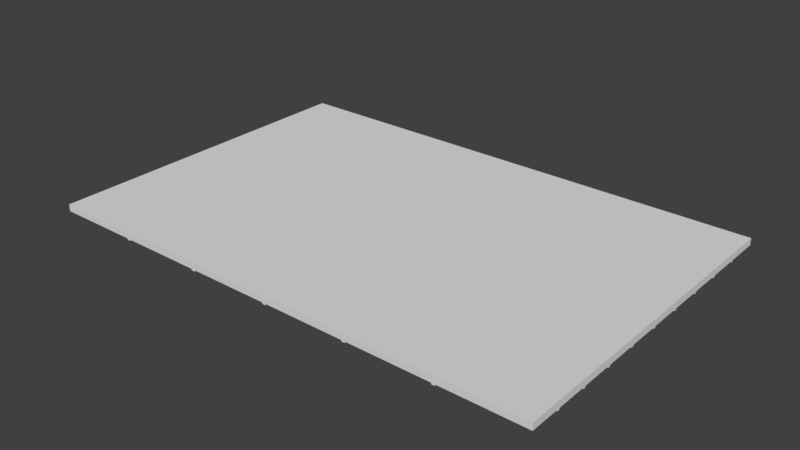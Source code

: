 # Source: DECKE_17.blend  (saved by Blender 2.79.0; exported with 4.5.12 LTS)
import bpy
from mathutils import Matrix  # noqa: F401  (used for matrix-valued properties, if any)

bpy.ops.wm.read_factory_settings(use_empty=True)
scene = bpy.context.scene
scene.name = 'Scene'

# ---- collections
col_collection_1 = bpy.data.collections.new('Collection 1'); scene.collection.children.link(col_collection_1)

# ---- materials (node trees are filled in below, after node groups)
mat_material_156 = bpy.data.materials.new('Material.156')
mat_material_156.alpha_threshold = 0.0
mat_material_156.use_transparent_shadow = False
mat_material_156.diffuse_color = (0.7613, 0.7613, 0.7613, 1.0)
mat_material_156.roughness = 0.5
mat_material_155 = bpy.data.materials.new('Material.155')
mat_material_155.alpha_threshold = 0.0
mat_material_155.use_transparent_shadow = False
mat_material_155.diffuse_color = (1.0, 1.0, 1.0, 1.0)
mat_material_155.roughness = 0.5

# ---- material node trees

# ---- world
world_world = bpy.data.worlds.new('World'); scene.world = world_world
world_world.color = (0.05088, 0.05088, 0.05088)
world_world.use_sun_shadow = False
world_world.sun_shadow_jitter_overblur = 0.0
world_world.cycles.sampling_method = 'MANUAL'

# ---- meshes
me_cube_011 = bpy.data.meshes.new('Cube.011')
me_cube_011.from_pydata([(-1.0, -1.0, -1.0), (-1.0, -1.0, -0.9592), (-1.0, 1.0, -1.0), (-1.0, 1.0, -0.9592), (1.509, -1.0, -1.0), (1.509, -1.0, -0.9592), (1.509, 1.0, -1.0), (1.509, 1.0, -0.9592), (-1.0, 0.7939, -1.0), (-1.0, 0.5939, -1.0), (-1.0, 0.3939, -1.0), (-1.0, 0.1939, -1.0), (-1.0, -0.006134, -1.0), (-1.0, -0.2061, -1.0), (-1.0, -0.4061, -1.0), (-1.0, -0.6061, -1.0), (-1.0, -0.8061, -1.0), (-1.0, -0.8061, -0.9592), (-1.0, -0.6061, -0.9592), (-1.0, -0.4061, -0.9592), (-1.0, -0.2061, -0.9592), (-1.0, -0.006134, -0.9592), (-1.0, 0.1939, -0.9592), (-1.0, 0.3939, -0.9592), (-1.0, 0.5939, -0.9592), (-1.0, 0.7939, -0.9592), (1.509, -0.8061, -1.0), (1.509, -0.6061, -1.0), (1.509, -0.4061, -1.0), (1.509, -0.2061, -1.0), (1.509, -0.006134, -1.0), (1.509, 0.1939, -1.0), (1.509, 0.3939, -1.0), (1.509, 0.5939, -1.0), (1.509, 0.7939, -1.0), (1.509, 0.7939, -0.9592), (1.509, 0.5939, -0.9592), (1.509, 0.3939, -0.9592), (1.509, 0.1939, -0.9592), (1.509, -0.006134, -0.9592), (1.509, -0.2061, -0.9592), (1.509, -0.4061, -0.9592), (1.509, -0.6061, -0.9592), (1.509, -0.8061, -0.9592), (-1.0, 0.7818, -1.0), (-1.0, 0.7818, -0.9592), (1.509, 0.7818, -1.0), (1.509, 0.7818, -0.9592), (-1.0, 0.5782, -1.0), (-1.0, 0.5782, -0.9592), (1.509, 0.5782, -1.0), (1.509, 0.5782, -0.9592), (-1.0, 0.3782, -1.0), (-1.0, 0.3782, -0.9592), (1.509, 0.3782, -1.0), (1.509, 0.3782, -0.9592), (-1.0, 0.1782, -1.0), (-1.0, 0.1782, -0.9592), (1.509, 0.1782, -1.0), (1.509, 0.1782, -0.9592), (-1.0, -0.02176, -1.0), (-1.0, -0.02176, -0.9592), (1.509, -0.02176, -1.0), (1.509, -0.02176, -0.9592), (-1.0, -0.2206, -1.0), (-1.0, -0.2249, -0.9592), (1.509, -0.2206, -1.0), (1.509, -0.2249, -0.9592), (-1.0, -0.4218, -1.0), (-1.0, -0.4218, -0.9592), (1.509, -0.4218, -1.0), (1.509, -0.4218, -0.9592), (-1.0, -0.6218, -1.0), (-1.0, -0.6218, -0.9592), (1.509, -0.6218, -1.0), (1.509, -0.6218, -0.9592), (-1.0, -0.8218, -1.0), (1.509, -0.8218, -0.9592), (-1.0, -0.8218, -0.9592), (1.509, -0.8218, -1.0), (1.003, 1.0, -1.0), (0.5015, 1.0, -1.0), (-0.0001991, 1.0, -1.0), (-0.5019, 1.0, -1.0), (-0.5019, 1.0, -0.9592), (-0.000199, 1.0, -0.9592), (0.5015, 1.0, -0.9592), (1.003, 1.0, -0.9592), (-0.5019, -1.0, -1.0), (-0.000199, -1.0, -1.0), (0.5015, -1.0, -1.0), (1.003, -1.0, -1.0), (1.003, -1.0, -0.9592), (0.5015, -1.0, -0.9592), (-0.0001991, -1.0, -0.9592), (-0.5019, -1.0, -0.9592), (-0.5019, 0.7939, -0.9592), (-0.000199, 0.7939, -0.9592), (0.5015, 0.7939, -0.9592), (1.003, 0.7939, -0.9592), (-0.5019, 0.5939, -0.9592), (-0.000199, 0.5939, -0.9592), (0.5015, 0.5939, -0.9592), (1.003, 0.5939, -0.9592), (-0.5019, 0.3939, -0.9592), (-0.000199, 0.3939, -0.9592), (0.5015, 0.3939, -0.9592), (1.003, 0.3939, -0.9592), (-0.5019, 0.1939, -0.9592), (-0.000199, 0.1939, -0.9592), (0.5015, 0.1939, -0.9592), (1.003, 0.1939, -0.9592), (-0.5019, -0.006134, -0.9592), (-0.000199, -0.006134, -0.9592), (0.5015, -0.006134, -0.9592), (1.003, -0.006134, -0.9592), (-0.5019, -0.2061, -0.9592), (-0.000199, -0.2061, -0.9592), (0.5015, -0.2061, -0.9592), (1.003, -0.2061, -0.9592), (-0.5019, -0.4061, -0.9592), (-0.000199, -0.4061, -0.9592), (0.5015, -0.4061, -0.9592), (1.003, -0.4061, -0.9592), (-0.5019, -0.6061, -0.9592), (-0.000199, -0.6061, -0.9592), (0.5015, -0.6061, -0.9592), (1.003, -0.6061, -0.9592), (-0.5019, -0.8061, -0.9592), (-0.000199, -0.8061, -0.9592), (0.5015, -0.8061, -0.9592), (1.003, -0.8061, -0.9592), (1.003, 0.7939, -1.0), (0.5015, 0.7939, -1.0), (-0.0001991, 0.7939, -1.0), (-0.5019, 0.7939, -1.0), (1.003, 0.5939, -1.0), (0.5015, 0.5939, -1.0), (-0.0001991, 0.5939, -1.0), (-0.5019, 0.5939, -1.0), (1.003, 0.3939, -1.0), (0.5015, 0.3939, -1.0), (-0.0001991, 0.3939, -1.0), (-0.5019, 0.3939, -1.0), (1.003, 0.1939, -1.0), (0.5015, 0.1939, -1.0), (-0.0001991, 0.1939, -1.0), (-0.5019, 0.1939, -1.0), (1.003, -0.006134, -1.0), (0.5015, -0.006134, -1.0), (-0.0001991, -0.006134, -1.0), (-0.5019, -0.006134, -1.0), (1.003, -0.2061, -1.0), (0.5015, -0.2061, -1.0), (-0.0001991, -0.2061, -1.0), (-0.5019, -0.2061, -1.0), (1.003, -0.4061, -1.0), (0.5015, -0.4061, -1.0), (-0.0001991, -0.4061, -1.0), (-0.5019, -0.4061, -1.0), (1.003, -0.6061, -1.0), (0.5015, -0.6061, -1.0), (-0.0001991, -0.6061, -1.0), (-0.5019, -0.6061, -1.0), (1.003, -0.8061, -1.0), (0.5015, -0.8061, -1.0), (-0.0001991, -0.8061, -1.0), (-0.5019, -0.8061, -1.0), (1.003, 0.7818, -1.0), (0.5015, 0.7818, -1.0), (-0.0001991, 0.7818, -1.0), (-0.5019, 0.7818, -1.0), (-0.5019, 0.7818, -0.9592), (-0.000199, 0.7818, -0.9592), (0.5015, 0.7818, -0.9592), (1.003, 0.7818, -0.9592), (1.003, 0.5782, -1.0), (0.5015, 0.5782, -1.0), (-0.0001991, 0.5782, -1.0), (-0.5019, 0.5782, -1.0), (-0.5019, 0.5782, -0.9592), (-0.000199, 0.5782, -0.9592), (0.5015, 0.5782, -0.9592), (1.003, 0.5782, -0.9592), (1.003, 0.3782, -1.0), (0.5015, 0.3782, -1.0), (-0.0001991, 0.3782, -1.0), (-0.5019, 0.3782, -1.0), (-0.5019, 0.3782, -0.9592), (-0.000199, 0.3782, -0.9592), (0.5015, 0.3782, -0.9592), (1.003, 0.3782, -0.9592), (1.003, 0.1782, -1.0), (0.5015, 0.1782, -1.0), (-0.0001991, 0.1782, -1.0), (-0.5019, 0.1782, -1.0), (-0.5019, 0.1782, -0.9592), (-0.000199, 0.1782, -0.9592), (0.5015, 0.1782, -0.9592), (1.003, 0.1782, -0.9592), (1.003, -0.02176, -1.0), (0.5015, -0.02176, -1.0), (-0.0001991, -0.02176, -1.0), (-0.5019, -0.02176, -1.0), (-0.5019, -0.02176, -0.9592), (-0.000199, -0.02176, -0.9592), (0.5015, -0.02176, -0.9592), (1.003, -0.02176, -0.9592), (1.003, -0.2206, -1.0), (0.5015, -0.2206, -1.0), (-0.0001991, -0.2206, -1.0), (-0.5019, -0.2206, -1.0), (-0.5019, -0.2249, -0.9592), (-0.000199, -0.2249, -0.9592), (0.5015, -0.2249, -0.9592), (1.003, -0.2249, -0.9592), (1.003, -0.4218, -1.0), (0.5015, -0.4218, -1.0), (-0.0001991, -0.4218, -1.0), (-0.5019, -0.4218, -1.0), (-0.5019, -0.4218, -0.9592), (-0.000199, -0.4218, -0.9592), (0.5015, -0.4218, -0.9592), (1.003, -0.4218, -0.9592), (1.003, -0.6218, -1.0), (0.5015, -0.6218, -1.0), (-0.0001991, -0.6218, -1.0), (-0.5019, -0.6218, -1.0), (-0.5019, -0.6218, -0.9592), (-0.000199, -0.6218, -0.9592), (0.5015, -0.6218, -0.9592), (1.003, -0.6218, -0.9592), (-0.5019, -0.8218, -0.9592), (-0.000199, -0.8218, -0.9592), (0.5015, -0.8218, -0.9592), (1.003, -0.8218, -0.9592), (1.003, -0.8218, -1.0), (0.5015, -0.8218, -1.0), (-0.0001991, -0.8218, -1.0), (-0.5019, -0.8218, -1.0), (-0.4835, 1.0, -1.0), (-0.4835, 1.0, -0.9592), (-0.4835, -1.0, -1.0), (-0.4835, -1.0, -0.9592), (-0.4835, 0.7939, -0.9592), (-0.4835, 0.5939, -0.9592), (-0.4835, 0.3939, -0.9592), (-0.4835, 0.1939, -0.9592), (-0.4835, -0.006134, -0.9592), (-0.4835, -0.2061, -0.9592), (-0.4835, -0.4061, -0.9592), (-0.4835, -0.6061, -0.9592), (-0.4835, -0.8061, -0.9592), (-0.4835, 0.7939, -1.0), (-0.4835, 0.5939, -1.0), (-0.4835, 0.3939, -1.0), (-0.4835, 0.1939, -1.0), (-0.4835, -0.006134, -1.0), (-0.4835, -0.2061, -1.0), (-0.4835, -0.4061, -1.0), (-0.4835, -0.6061, -1.0), (-0.4835, -0.8061, -1.0), (-0.4835, 0.7818, -1.0), (-0.4835, 0.7818, -0.9592), (-0.4835, 0.5782, -1.0), (-0.4835, 0.5782, -0.9592), (-0.4835, 0.3782, -1.0), (-0.4835, 0.3782, -0.9592), (-0.4835, 0.1782, -1.0), (-0.4835, 0.1782, -0.9592), (-0.4835, -0.02176, -1.0), (-0.4835, -0.02176, -0.9592), (-0.4835, -0.2206, -1.0), (-0.4835, -0.2249, -0.9592), (-0.4835, -0.4218, -1.0), (-0.4835, -0.4218, -0.9592), (-0.4835, -0.6218, -1.0), (-0.4835, -0.6218, -0.9592), (-0.4835, -0.8218, -0.9592), (-0.4835, -0.8218, -1.0), (0.02194, 1.0, -1.0), (0.02194, 1.0, -0.9592), (0.02194, -1.0, -1.0), (0.02194, -1.0, -0.9592), (0.02194, 0.7939, -0.9592), (0.02194, 0.5939, -0.9592), (0.02194, 0.3939, -0.9592), (0.02194, 0.1939, -0.9592), (0.02194, -0.006134, -0.9592), (0.02194, -0.2061, -0.9592), (0.02194, -0.4061, -0.9592), (0.02194, -0.6061, -0.9592), (0.02194, -0.8061, -0.9592), (0.02194, 0.7939, -1.0), (0.02194, 0.5939, -1.0), (0.02194, 0.3939, -1.0), (0.02194, 0.1939, -1.0), (0.02194, -0.006134, -1.0), (0.02194, -0.2061, -1.0), (0.02194, -0.4061, -1.0), (0.02194, -0.6061, -1.0), (0.02194, -0.8061, -1.0), (0.02194, 0.7818, -1.0), (0.02194, 0.7818, -0.9592), (0.02194, 0.5782, -1.0), (0.02194, 0.5782, -0.9592), (0.02194, 0.3782, -1.0), (0.02194, 0.3782, -0.9592), (0.02194, 0.1782, -1.0), (0.02194, 0.1782, -0.9592), (0.02194, -0.02176, -1.0), (0.02194, -0.02176, -0.9592), (0.02194, -0.2206, -1.0), (0.02194, -0.2249, -0.9592), (0.02194, -0.4218, -1.0), (0.02194, -0.4218, -0.9592), (0.02194, -0.6218, -1.0), (0.02194, -0.6218, -0.9592), (0.02194, -0.8218, -0.9592), (0.02194, -0.8218, -1.0), (0.52, 1.0, -1.0), (0.52, 1.0, -0.9592), (0.52, -1.0, -1.0), (0.52, -1.0, -0.9592), (0.52, 0.7939, -0.9592), (0.52, 0.5939, -0.9592), (0.52, 0.3939, -0.9592), (0.52, 0.1939, -0.9592), (0.52, -0.006134, -0.9592), (0.52, -0.2061, -0.9592), (0.52, -0.4061, -0.9592), (0.52, -0.6061, -0.9592), (0.52, -0.8061, -0.9592), (0.52, 0.7939, -1.0), (0.52, 0.5939, -1.0), (0.52, 0.3939, -1.0), (0.52, 0.1939, -1.0), (0.52, -0.006134, -1.0), (0.52, -0.2061, -1.0), (0.52, -0.4061, -1.0), (0.52, -0.6061, -1.0), (0.52, -0.8061, -1.0), (0.52, 0.7818, -1.0), (0.52, 0.7818, -0.9592), (0.52, 0.5782, -1.0), (0.52, 0.5782, -0.9592), (0.52, 0.3782, -1.0), (0.52, 0.3782, -0.9592), (0.52, 0.1782, -1.0), (0.52, 0.1782, -0.9592), (0.52, -0.02176, -1.0), (0.52, -0.02176, -0.9592), (0.52, -0.2206, -1.0), (0.52, -0.2249, -0.9592), (0.52, -0.4218, -1.0), (0.52, -0.4218, -0.9592), (0.52, -0.6218, -1.0), (0.52, -0.6218, -0.9592), (0.52, -0.8218, -0.9592), (0.52, -0.8218, -1.0), (1.022, 1.0, -0.9592), (1.022, -1.0, -1.0), (1.022, 0.7939, -0.9592), (1.022, 0.5939, -0.9592), (1.022, 0.3939, -0.9592), (1.022, 0.1939, -0.9592), (1.022, -0.006134, -0.9592), (1.022, -0.2061, -0.9592), (1.022, -0.4061, -0.9592), (1.022, -0.6061, -0.9592), (1.022, -0.8061, -0.9592), (1.022, 0.7818, -0.9592), (1.022, 0.5782, -0.9592), (1.022, 0.3782, -0.9592), (1.022, 0.1782, -0.9592), (1.022, -0.02176, -0.9592), (1.022, -0.2249, -0.9592), (1.022, -0.4218, -0.9592), (1.022, -0.6218, -0.9592), (1.022, -0.8218, -0.9592), (1.022, 1.0, -1.0), (1.022, -1.0, -0.9592), (1.022, 0.7939, -1.0), (1.022, 0.5939, -1.0), (1.022, 0.3939, -1.0), (1.022, 0.1939, -1.0), (1.022, -0.006134, -1.0), (1.022, -0.2061, -1.0), (1.022, -0.4061, -1.0), (1.022, -0.6061, -1.0), (1.022, -0.8061, -1.0), (1.022, 0.7818, -1.0), (1.022, 0.5782, -1.0), (1.022, 0.3782, -1.0), (1.022, 0.1782, -1.0), (1.022, -0.02176, -1.0), (1.022, -0.2206, -1.0), (1.022, -0.4218, -1.0), (1.022, -0.6218, -1.0), (1.022, -0.8218, -1.0), (1.509, -0.8218, -1.008), (1.509, -0.8061, -1.008), (1.509, -0.6218, -1.008), (1.509, -0.6061, -1.008), (1.509, -0.4218, -1.008), (1.509, -0.4061, -1.008), (1.509, -0.2206, -1.008), (1.509, -0.2061, -1.008), (1.509, -0.02176, -1.008), (1.509, -0.006134, -1.008), (1.509, 0.1782, -1.008), (1.509, 0.1939, -1.008), (1.509, 0.3782, -1.008), (1.509, 0.3939, -1.008), (1.509, 0.5782, -1.008), (1.509, 0.5939, -1.008), (1.509, 0.7818, -1.008), (1.509, 0.7939, -1.008), (-0.5019, 0.7939, -1.008), (-1.0, 0.7939, -1.008), (-0.5019, 0.5939, -1.008), (-1.0, 0.5939, -1.008), (-0.5019, 0.3939, -1.008), (-1.0, 0.3939, -1.008), (-0.5019, 0.1939, -1.008), (-1.0, 0.1939, -1.008), (-0.5019, -0.006134, -1.008), (-1.0, -0.006134, -1.008), (-0.5019, -0.2061, -1.008), (-1.0, -0.2061, -1.008), (-0.5019, -0.4061, -1.008), (-1.0, -0.4061, -1.008), (-0.5019, -0.6061, -1.008), (-1.0, -0.6061, -1.008), (-0.5019, -0.8061, -1.008), (-1.0, -0.8061, -1.008), (-1.0, 0.7818, -1.008), (-0.5019, 0.7818, -1.008), (-1.0, 0.5782, -1.008), (-0.5019, 0.5782, -1.008), (-1.0, 0.3782, -1.008), (-0.5019, 0.3782, -1.008), (-1.0, 0.1782, -1.008), (-0.5019, 0.1782, -1.008), (-1.0, -0.02176, -1.008), (-0.5019, -0.02176, -1.008), (-1.0, -0.2206, -1.008), (-0.5019, -0.2206, -1.008), (-1.0, -0.4218, -1.008), (-0.5019, -0.4218, -1.008), (-1.0, -0.6218, -1.008), (-0.5019, -0.6218, -1.008), (-1.0, -0.8218, -1.008), (-0.5019, -0.8218, -1.008), (1.022, 1.0, -1.008), (1.003, 1.0, -1.008), (0.52, 1.0, -1.008), (0.5015, 1.0, -1.008), (0.02194, 1.0, -1.008), (-0.0001991, 1.0, -1.008), (-0.4835, 1.0, -1.008), (-0.5019, 1.0, -1.008), (1.022, 0.7939, -1.008), (1.003, 0.7939, -1.008), (0.52, 0.7939, -1.008), (0.5015, 0.7939, -1.008), (0.02194, 0.7939, -1.008), (-0.0001991, 0.7939, -1.008), (-0.4835, 0.7939, -1.008), (1.022, 0.5939, -1.008), (1.003, 0.5939, -1.008), (0.52, 0.5939, -1.008), (0.5015, 0.5939, -1.008), (0.02194, 0.5939, -1.008), (-0.0001991, 0.5939, -1.008), (-0.4835, 0.5939, -1.008), (1.022, 0.3939, -1.008), (1.003, 0.3939, -1.008), (0.52, 0.3939, -1.008), (0.5015, 0.3939, -1.008), (0.02194, 0.3939, -1.008), (-0.0001991, 0.3939, -1.008), (-0.4835, 0.3939, -1.008), (1.022, 0.1939, -1.008), (1.003, 0.1939, -1.008), (0.52, 0.1939, -1.008), (0.5015, 0.1939, -1.008), (0.02194, 0.1939, -1.008), (-0.0001991, 0.1939, -1.008), (-0.4835, 0.1939, -1.008), (1.022, -0.006134, -1.008), (1.003, -0.006134, -1.008), (0.52, -0.006134, -1.008), (0.5015, -0.006134, -1.008), (0.02194, -0.006134, -1.008), (-0.0001991, -0.006134, -1.008), (-0.4835, -0.006134, -1.008), (1.022, -0.2061, -1.008), (1.003, -0.2061, -1.008), (0.52, -0.2061, -1.008), (0.5015, -0.2061, -1.008), (0.02194, -0.2061, -1.008), (-0.0001991, -0.2061, -1.008), (-0.4835, -0.2061, -1.008), (1.022, -0.4061, -1.008), (1.003, -0.4061, -1.008), (0.52, -0.4061, -1.008), (0.5015, -0.4061, -1.008), (0.02194, -0.4061, -1.008), (-0.0001991, -0.4061, -1.008), (-0.4835, -0.4061, -1.008), (1.022, -0.6061, -1.008), (1.003, -0.6061, -1.008), (0.52, -0.6061, -1.008), (0.5015, -0.6061, -1.008), (0.02194, -0.6061, -1.008), (-0.0001991, -0.6061, -1.008), (-0.4835, -0.6061, -1.008), (1.022, -0.8061, -1.008), (1.003, -0.8061, -1.008), (0.52, -0.8061, -1.008), (0.5015, -0.8061, -1.008), (0.02194, -0.8061, -1.008), (-0.0001991, -0.8061, -1.008), (-0.4835, -0.8061, -1.008), (1.022, 0.7818, -1.008), (1.003, 0.7818, -1.008), (0.52, 0.7818, -1.008), (0.5015, 0.7818, -1.008), (0.02194, 0.7818, -1.008), (-0.0001991, 0.7818, -1.008), (-0.4835, 0.7818, -1.008), (1.022, 0.5782, -1.008), (1.003, 0.5782, -1.008), (0.52, 0.5782, -1.008), (0.5015, 0.5782, -1.008), (0.02194, 0.5782, -1.008), (-0.0001991, 0.5782, -1.008), (-0.4835, 0.5782, -1.008), (1.022, 0.3782, -1.008), (1.003, 0.3782, -1.008), (0.52, 0.3782, -1.008), (0.5015, 0.3782, -1.008), (0.02194, 0.3782, -1.008), (-0.0001991, 0.3782, -1.008), (-0.4835, 0.3782, -1.008), (1.022, 0.1782, -1.008), (1.003, 0.1782, -1.008), (0.52, 0.1782, -1.008), (0.5015, 0.1782, -1.008), (0.02194, 0.1782, -1.008), (-0.0001991, 0.1782, -1.008), (-0.4835, 0.1782, -1.008), (1.022, -0.02176, -1.008), (1.003, -0.02176, -1.008), (0.52, -0.02176, -1.008), (0.5015, -0.02176, -1.008), (0.02194, -0.02176, -1.008), (-0.0001991, -0.02176, -1.008), (-0.4835, -0.02176, -1.008), (1.022, -0.2206, -1.008), (1.003, -0.2206, -1.008), (0.52, -0.2206, -1.008), (0.5015, -0.2206, -1.008), (0.02194, -0.2206, -1.008), (-0.0001991, -0.2206, -1.008), (-0.4835, -0.2206, -1.008), (1.022, -0.4218, -1.008), (1.003, -0.4218, -1.008), (0.52, -0.4218, -1.008), (0.5015, -0.4218, -1.008), (0.02194, -0.4218, -1.008), (-0.0001991, -0.4218, -1.008), (-0.4835, -0.4218, -1.008), (1.022, -0.6218, -1.008), (1.003, -0.6218, -1.008), (0.52, -0.6218, -1.008), (0.5015, -0.6218, -1.008), (0.02194, -0.6218, -1.008), (-0.0001991, -0.6218, -1.008), (-0.4835, -0.6218, -1.008), (1.022, -0.8218, -1.008), (1.003, -0.8218, -1.008), (0.52, -0.8218, -1.008), (0.5015, -0.8218, -1.008), (0.02194, -0.8218, -1.008), (-0.0001991, -0.8218, -1.008), (-0.4835, -0.8218, -1.008), (-0.5019, -1.0, -1.008), (-0.000199, -1.0, -1.008), (0.5015, -1.0, -1.008), (1.003, -1.0, -1.008), (-0.4835, -1.0, -1.008), (0.02194, -1.0, -1.008), (0.52, -1.0, -1.008), (1.022, -1.0, -1.008), (2.015, -1.0, -1.0), (2.015, -1.0, -0.9592), (2.015, 1.0, -1.0), (2.015, 1.0, -0.9592), (2.015, -0.8061, -1.0), (2.015, -0.6061, -1.0), (2.015, -0.4061, -1.0), (2.015, -0.2061, -1.0), (2.015, -0.006134, -1.0), (2.015, 0.1939, -1.0), (2.015, 0.3939, -1.0), (2.015, 0.5939, -1.0), (2.015, 0.7939, -1.0), (2.015, 0.7939, -0.9592), (2.015, 0.5939, -0.9592), (2.015, 0.3939, -0.9592), (2.015, 0.1939, -0.9592), (2.015, -0.006134, -0.9592), (2.015, -0.2061, -0.9592), (2.015, -0.4061, -0.9592), (2.015, -0.6061, -0.9592), (2.015, -0.8061, -0.9592), (2.015, 0.7818, -1.0), (2.015, 0.7818, -0.9592), (2.015, 0.5782, -1.0), (2.015, 0.5782, -0.9592), (2.015, 0.3782, -1.0), (2.015, 0.3782, -0.9592), (2.015, 0.1782, -1.0), (2.015, 0.1782, -0.9592), (2.015, -0.02176, -1.0), (2.015, -0.02176, -0.9592), (2.015, -0.2206, -1.0), (2.015, -0.2249, -0.9592), (2.015, -0.4218, -1.0), (2.015, -0.4218, -0.9592), (2.015, -0.6218, -1.0), (2.015, -0.6218, -0.9592), (2.015, -0.8218, -0.9592), (2.015, -0.8218, -1.0), (1.528, 1.0, -0.9592), (1.528, -1.0, -1.0), (1.528, 0.7939, -0.9592), (1.528, 0.5939, -0.9592), (1.528, 0.3939, -0.9592), (1.528, 0.1939, -0.9592), (1.528, -0.006134, -0.9592), (1.528, -0.2061, -0.9592), (1.528, -0.4061, -0.9592), (1.528, -0.6061, -0.9592), (1.528, -0.8061, -0.9592), (1.528, 0.7818, -0.9592), (1.528, 0.5782, -0.9592), (1.528, 0.3782, -0.9592), (1.528, 0.1782, -0.9592), (1.528, -0.02176, -0.9592), (1.528, -0.2249, -0.9592), (1.528, -0.4218, -0.9592), (1.528, -0.6218, -0.9592), (1.528, -0.8218, -0.9592), (1.528, 1.0, -1.0), (1.528, -1.0, -0.9592), (1.528, 0.7939, -1.0), (1.528, 0.5939, -1.0), (1.528, 0.3939, -1.0), (1.528, 0.1939, -1.0), (1.528, -0.006134, -1.0), (1.528, -0.2061, -1.0), (1.528, -0.4061, -1.0), (1.528, -0.6061, -1.0), (1.528, -0.8061, -1.0), (1.528, 0.7818, -1.0), (1.528, 0.5782, -1.0), (1.528, 0.3782, -1.0), (1.528, 0.1782, -1.0), (1.528, -0.02176, -1.0), (1.528, -0.2206, -1.0), (1.528, -0.4218, -1.0), (1.528, -0.6218, -1.0), (1.528, -0.8218, -1.0), (2.015, -0.8218, -1.008), (2.015, -0.8061, -1.008), (2.015, -0.6218, -1.008), (2.015, -0.6061, -1.008), (2.015, -0.4218, -1.008), (2.015, -0.4061, -1.008), (2.015, -0.2206, -1.008), (2.015, -0.2061, -1.008), (2.015, -0.02176, -1.008), (2.015, -0.006134, -1.008), (2.015, 0.1782, -1.008), (2.015, 0.1939, -1.008), (2.015, 0.3782, -1.008), (2.015, 0.3939, -1.008), (2.015, 0.5782, -1.008), (2.015, 0.5939, -1.008), (2.015, 0.7818, -1.008), (2.015, 0.7939, -1.008), (1.528, 1.0, -1.008), (1.509, 1.0, -1.008), (1.528, 0.7939, -1.008), (1.528, 0.5939, -1.008), (1.528, 0.3939, -1.008), (1.528, 0.1939, -1.008), (1.528, -0.006134, -1.008), (1.528, -0.2061, -1.008), (1.528, -0.4061, -1.008), (1.528, -0.6061, -1.008), (1.528, -0.8061, -1.008), (1.528, 0.7818, -1.008), (1.528, 0.5782, -1.008), (1.528, 0.3782, -1.008), (1.528, 0.1782, -1.008), (1.528, -0.02176, -1.008), (1.528, -0.2206, -1.008), (1.528, -0.4218, -1.008), (1.528, -0.6218, -1.008), (1.528, -0.8218, -1.008), (1.509, -1.0, -1.008), (1.528, -1.0, -1.008)], [], [(8, 25, 3, 2), (380, 360, 7, 6), (88, 95, 1, 0), (399, 79, 4, 361), (232, 78, 1, 95), (84, 3, 25, 96), (172, 45, 24, 100), (180, 49, 23, 104), (188, 53, 22, 108), (196, 57, 21, 112), (204, 61, 20, 116), (212, 65, 19, 120), (220, 69, 18, 124), (228, 73, 17, 128), (380, 6, 34, 382), (391, 46, 33, 383), (392, 50, 32, 384), (393, 54, 31, 385), (394, 58, 30, 386), (395, 62, 29, 387), (396, 66, 28, 388), (397, 70, 27, 389), (398, 74, 26, 390), (76, 78, 17, 16), (72, 73, 18, 15), (68, 69, 19, 14), (64, 65, 20, 13), (60, 61, 21, 12), (56, 57, 22, 11), (52, 53, 23, 10), (48, 49, 24, 9), (44, 45, 25, 8), (9, 24, 45, 44), (167, 227, 451, 434), (96, 25, 45, 172), (10, 23, 49, 48), (256, 146, 488, 489), (100, 24, 49, 180), (11, 22, 53, 52), (255, 142, 481, 482), (104, 23, 53, 188), (12, 21, 57, 56), (237, 319, 585, 584), (108, 22, 57, 196), (13, 20, 61, 60), (254, 138, 474, 475), (112, 21, 61, 204), (14, 19, 65, 64), (253, 134, 467, 468), (116, 20, 65, 212), (15, 18, 69, 68), (356, 341, 520, 576), (120, 19, 69, 220), (16, 17, 73, 72), (225, 316, 578, 577), (124, 18, 73, 228), (0, 1, 78, 76), (128, 17, 78, 232), (354, 340, 513, 569), (352, 339, 506, 562), (217, 314, 571, 570), (350, 338, 499, 555), (348, 337, 492, 548), (370, 131, 235, 379), (332, 130, 234, 358), (292, 129, 233, 318), (252, 128, 232, 278), (369, 127, 231, 378), (331, 126, 230, 357), (291, 125, 229, 317), (251, 124, 228, 277), (209, 312, 564, 563), (346, 336, 485, 541), (344, 335, 478, 534), (16, 167, 434, 435), (368, 123, 223, 377), (330, 122, 222, 355), (290, 121, 221, 315), (250, 120, 220, 275), (201, 310, 557, 556), (342, 334, 471, 527), (399, 361, 595, 581), (15, 163, 432, 433), (367, 119, 215, 376), (329, 118, 214, 353), (289, 117, 213, 313), (249, 116, 212, 273), (320, 333, 464, 456), (380, 382, 462, 454), (14, 159, 430, 431), (193, 308, 550, 549), (366, 115, 207, 375), (328, 114, 206, 351), (288, 113, 205, 311), (248, 112, 204, 271), (391, 383, 469, 525), (13, 155, 428, 429), (392, 384, 476, 532), (242, 88, 588, 592), (365, 111, 199, 374), (327, 110, 198, 349), (287, 109, 197, 309), (247, 108, 196, 269), (12, 151, 426, 427), (185, 306, 543, 542), (393, 385, 483, 539), (11, 147, 424, 425), (364, 107, 191, 373), (326, 106, 190, 347), (286, 105, 189, 307), (246, 104, 188, 267), (394, 386, 490, 546), (10, 143, 422, 423), (177, 304, 536, 535), (395, 387, 497, 553), (363, 103, 183, 372), (325, 102, 182, 345), (285, 101, 181, 305), (245, 100, 180, 265), (9, 139, 420, 421), (396, 388, 504, 560), (8, 135, 418, 419), (169, 302, 529, 528), (362, 99, 175, 371), (324, 98, 174, 343), (284, 97, 173, 303), (244, 96, 172, 263), (397, 389, 511, 567), (301, 165, 521, 522), (398, 390, 518, 574), (300, 161, 514, 515), (72, 227, 167, 16), (276, 226, 166, 261), (316, 225, 165, 301), (356, 224, 164, 341), (68, 219, 163, 15), (274, 218, 162, 260), (314, 217, 161, 300), (354, 216, 160, 340), (64, 211, 159, 14), (272, 210, 158, 259), (312, 209, 157, 299), (352, 208, 156, 339), (60, 203, 155, 13), (270, 202, 154, 258), (310, 201, 153, 298), (350, 200, 152, 338), (56, 195, 151, 12), (268, 194, 150, 257), (308, 193, 149, 297), (348, 192, 148, 337), (52, 187, 147, 11), (266, 186, 146, 256), (306, 185, 145, 296), (346, 184, 144, 336), (48, 179, 143, 10), (264, 178, 142, 255), (304, 177, 141, 295), (344, 176, 140, 335), (44, 171, 139, 9), (262, 170, 138, 254), (302, 169, 137, 294), (342, 168, 136, 334), (2, 83, 135, 8), (240, 82, 134, 253), (280, 81, 133, 293), (320, 80, 132, 333), (378, 231, 131, 370), (357, 230, 130, 332), (317, 229, 129, 292), (277, 228, 128, 252), (377, 223, 127, 369), (355, 222, 126, 331), (315, 221, 125, 291), (275, 220, 124, 251), (376, 215, 123, 368), (353, 214, 122, 330), (313, 213, 121, 290), (273, 212, 120, 250), (375, 207, 119, 367), (351, 206, 118, 329), (311, 205, 117, 289), (271, 204, 116, 249), (374, 199, 115, 366), (349, 198, 114, 328), (309, 197, 113, 288), (269, 196, 112, 248), (373, 191, 111, 365), (347, 190, 110, 327), (307, 189, 109, 287), (267, 188, 108, 247), (372, 183, 107, 364), (345, 182, 106, 326), (305, 181, 105, 286), (265, 180, 104, 246), (371, 175, 103, 363), (343, 174, 102, 325), (303, 173, 101, 285), (263, 172, 100, 245), (360, 87, 99, 362), (321, 86, 98, 324), (281, 85, 97, 284), (241, 84, 96, 244), (379, 235, 92, 381), (358, 234, 93, 323), (318, 233, 94, 283), (278, 232, 95, 243), (76, 239, 88, 0), (279, 238, 89, 242), (319, 237, 90, 282), (359, 236, 91, 322), (361, 381, 92, 91), (322, 323, 93, 90), (282, 283, 94, 89), (242, 243, 95, 88), (2, 3, 84, 83), (240, 241, 85, 82), (280, 281, 86, 81), (320, 321, 87, 80), (83, 84, 241, 240), (89, 94, 243, 242), (83, 240, 460, 461), (233, 278, 243, 94), (85, 241, 244, 97), (173, 263, 245, 101), (181, 265, 246, 105), (189, 267, 247, 109), (197, 269, 248, 113), (205, 271, 249, 117), (213, 273, 250, 121), (221, 275, 251, 125), (229, 277, 252, 129), (299, 157, 507, 508), (82, 280, 458, 459), (298, 153, 500, 501), (81, 320, 456, 457), (359, 322, 594, 583), (297, 149, 493, 494), (80, 380, 454, 455), (296, 145, 486, 487), (91, 236, 582, 591), (295, 141, 479, 480), (97, 244, 263, 173), (239, 76, 452, 453), (101, 245, 265, 181), (236, 359, 583, 582), (105, 246, 267, 189), (90, 237, 584, 590), (109, 247, 269, 197), (294, 137, 472, 473), (113, 248, 271, 205), (89, 238, 586, 589), (117, 249, 273, 213), (293, 133, 465, 466), (121, 250, 275, 221), (88, 239, 453, 588), (125, 251, 277, 229), (129, 252, 278, 233), (224, 356, 576, 575), (82, 85, 281, 280), (90, 93, 283, 282), (216, 354, 569, 568), (234, 318, 283, 93), (86, 281, 284, 98), (174, 303, 285, 102), (182, 305, 286, 106), (190, 307, 287, 110), (198, 309, 288, 114), (206, 311, 289, 118), (214, 313, 290, 122), (222, 315, 291, 126), (230, 317, 292, 130), (76, 16, 435, 452), (208, 352, 562, 561), (227, 72, 450, 451), (200, 350, 555, 554), (192, 348, 548, 547), (34, 46, 416, 417), (282, 89, 589, 593), (33, 50, 414, 415), (184, 346, 541, 540), (32, 54, 412, 413), (98, 284, 303, 174), (72, 15, 433, 450), (102, 285, 305, 182), (31, 58, 410, 411), (106, 286, 307, 190), (176, 344, 534, 533), (110, 287, 309, 198), (30, 62, 408, 409), (114, 288, 311, 206), (219, 68, 448, 449), (118, 289, 313, 214), (29, 66, 406, 407), (122, 290, 315, 222), (168, 342, 527, 526), (126, 291, 317, 230), (130, 292, 318, 234), (28, 70, 404, 405), (81, 86, 321, 320), (91, 92, 323, 322), (341, 164, 519, 520), (235, 358, 323, 92), (87, 321, 324, 99), (175, 343, 325, 103), (183, 345, 326, 107), (191, 347, 327, 111), (199, 349, 328, 115), (207, 351, 329, 119), (215, 353, 330, 123), (223, 355, 331, 127), (231, 357, 332, 131), (27, 74, 402, 403), (340, 160, 512, 513), (26, 79, 400, 401), (339, 156, 505, 506), (338, 152, 498, 499), (68, 14, 431, 448), (337, 148, 491, 492), (336, 144, 484, 485), (211, 64, 446, 447), (335, 140, 477, 478), (99, 324, 343, 175), (79, 399, 581, 400), (103, 325, 345, 183), (334, 136, 470, 471), (107, 326, 347, 191), (74, 398, 574, 402), (111, 327, 349, 199), (333, 132, 463, 464), (115, 328, 351, 207), (70, 397, 567, 404), (119, 329, 353, 215), (66, 396, 560, 406), (123, 330, 355, 223), (62, 395, 553, 408), (127, 331, 357, 231), (131, 332, 358, 235), (58, 394, 546, 410), (4, 5, 381, 361), (77, 379, 381, 5), (7, 360, 362, 35), (47, 371, 363, 36), (51, 372, 364, 37), (55, 373, 365, 38), (59, 374, 366, 39), (63, 375, 367, 40), (67, 376, 368, 41), (71, 377, 369, 42), (75, 378, 370, 43), (35, 362, 371, 47), (36, 363, 372, 51), (37, 364, 373, 55), (38, 365, 374, 59), (39, 366, 375, 63), (40, 367, 376, 67), (41, 368, 377, 71), (42, 369, 378, 75), (43, 370, 379, 77), (64, 13, 429, 446), (54, 393, 539, 412), (50, 392, 532, 414), (203, 60, 444, 445), (46, 391, 525, 416), (390, 26, 401, 518), (276, 261, 524, 580), (389, 27, 403, 511), (274, 260, 517, 573), (388, 28, 405, 504), (272, 259, 510, 566), (387, 29, 407, 497), (270, 258, 503, 559), (322, 90, 590, 594), (386, 30, 409, 490), (268, 257, 496, 552), (60, 12, 427, 444), (385, 31, 411, 483), (266, 256, 489, 545), (80, 87, 360, 380), (462, 417, 416, 525), (469, 415, 414, 532), (476, 413, 412, 539), (483, 411, 410, 546), (490, 409, 408, 553), (497, 407, 406, 560), (504, 405, 404, 567), (511, 403, 402, 574), (518, 401, 400, 581), (435, 434, 453, 452), (524, 523, 586, 587), (522, 521, 584, 585), (520, 519, 582, 583), (433, 432, 451, 450), (517, 516, 579, 580), (515, 514, 577, 578), (513, 512, 575, 576), (431, 430, 449, 448), (510, 509, 572, 573), (508, 507, 570, 571), (506, 505, 568, 569), (429, 428, 447, 446), (503, 502, 565, 566), (501, 500, 563, 564), (499, 498, 561, 562), (427, 426, 445, 444), (496, 495, 558, 559), (494, 493, 556, 557), (492, 491, 554, 555), (425, 424, 443, 442), (489, 488, 551, 552), (487, 486, 549, 550), (485, 484, 547, 548), (423, 422, 441, 440), (482, 481, 544, 545), (480, 479, 542, 543), (478, 477, 540, 541), (421, 420, 439, 438), (475, 474, 537, 538), (473, 472, 535, 536), (471, 470, 533, 534), (419, 418, 437, 436), (468, 467, 530, 531), (466, 465, 528, 529), (464, 463, 526, 527), (453, 587, 592, 588), (461, 460, 468, 418), (437, 531, 475, 420), (439, 538, 482, 422), (441, 545, 489, 424), (443, 552, 496, 426), (445, 559, 503, 428), (447, 566, 510, 430), (449, 573, 517, 432), (451, 580, 524, 434), (418, 468, 531, 437), (420, 475, 538, 439), (422, 482, 545, 441), (424, 489, 552, 443), (426, 496, 559, 445), (428, 503, 566, 447), (430, 510, 573, 449), (432, 517, 580, 451), (434, 524, 587, 453), (586, 585, 593, 589), (459, 458, 466, 467), (530, 529, 473, 474), (537, 536, 480, 481), (544, 543, 487, 488), (551, 550, 494, 495), (558, 557, 501, 502), (565, 564, 508, 509), (572, 571, 515, 516), (579, 578, 522, 523), (467, 466, 529, 530), (474, 473, 536, 537), (481, 480, 543, 544), (488, 487, 550, 551), (495, 494, 557, 558), (502, 501, 564, 565), (509, 508, 571, 572), (516, 515, 578, 579), (523, 522, 585, 586), (584, 583, 594, 590), (457, 456, 464, 465), (528, 527, 471, 472), (535, 534, 478, 479), (542, 541, 485, 486), (549, 548, 492, 493), (556, 555, 499, 500), (563, 562, 506, 507), (570, 569, 513, 514), (577, 576, 520, 521), (465, 464, 527, 528), (472, 471, 534, 535), (479, 478, 541, 542), (486, 485, 548, 549), (493, 492, 555, 556), (500, 499, 562, 563), (507, 506, 569, 570), (514, 513, 576, 577), (521, 520, 583, 584), (519, 518, 581, 582), (512, 511, 574, 575), (505, 504, 567, 568), (498, 497, 560, 561), (491, 490, 553, 554), (484, 483, 546, 547), (477, 476, 539, 540), (470, 469, 532, 533), (463, 462, 525, 526), (575, 574, 518, 519), (568, 567, 511, 512), (561, 560, 504, 505), (554, 553, 497, 498), (547, 546, 490, 491), (540, 539, 483, 484), (533, 532, 476, 477), (526, 525, 469, 470), (455, 454, 462, 463), (582, 581, 595, 591), (257, 150, 495, 496), (166, 226, 579, 523), (319, 282, 593, 585), (258, 154, 502, 503), (165, 225, 577, 521), (259, 158, 509, 510), (164, 224, 575, 519), (260, 162, 516, 517), (163, 219, 449, 432), (261, 166, 523, 524), (162, 218, 572, 516), (170, 262, 531, 530), (161, 217, 570, 514), (160, 216, 568, 512), (178, 264, 538, 537), (159, 211, 447, 430), (44, 8, 419, 436), (158, 210, 565, 509), (186, 266, 545, 544), (157, 209, 563, 507), (156, 208, 561, 505), (194, 268, 552, 551), (155, 203, 445, 428), (280, 293, 466, 458), (154, 202, 558, 502), (302, 294, 473, 529), (202, 270, 559, 558), (153, 201, 556, 500), (304, 295, 480, 536), (171, 44, 436, 437), (152, 200, 554, 498), (306, 296, 487, 543), (210, 272, 566, 565), (151, 195, 443, 426), (361, 91, 591, 595), (308, 297, 494, 550), (48, 9, 421, 438), (150, 194, 551, 495), (310, 298, 501, 557), (218, 274, 573, 572), (149, 193, 549, 493), (312, 299, 508, 564), (148, 192, 547, 491), (314, 300, 515, 571), (226, 276, 580, 579), (147, 187, 441, 424), (316, 301, 522, 578), (146, 186, 544, 488), (145, 185, 542, 486), (179, 48, 438, 439), (238, 279, 587, 586), (144, 184, 540, 484), (143, 179, 439, 422), (52, 10, 423, 440), (142, 178, 537, 481), (279, 242, 592, 587), (141, 177, 535, 479), (140, 176, 533, 477), (139, 171, 437, 420), (138, 170, 530, 474), (137, 169, 528, 472), (187, 52, 440, 441), (136, 168, 526, 470), (135, 83, 461, 418), (56, 11, 425, 442), (134, 82, 459, 467), (133, 81, 457, 465), (132, 80, 455, 463), (240, 253, 468, 460), (382, 34, 417, 462), (262, 254, 475, 531), (383, 33, 415, 469), (195, 56, 442, 443), (264, 255, 482, 538), (384, 32, 413, 476), (656, 636, 599, 598), (635, 634, 597, 596), (675, 635, 596, 637), (656, 598, 608, 658), (667, 618, 607, 659), (668, 620, 606, 660), (669, 622, 605, 661), (670, 624, 604, 662), (671, 626, 603, 663), (672, 628, 602, 664), (673, 630, 601, 665), (674, 632, 600, 666), (598, 599, 609, 608), (618, 619, 610, 607), (620, 621, 611, 606), (622, 623, 612, 605), (624, 625, 613, 604), (626, 627, 614, 603), (628, 629, 615, 602), (630, 631, 616, 601), (632, 633, 617, 600), (608, 609, 619, 618), (607, 610, 621, 620), (606, 611, 623, 622), (605, 612, 625, 624), (604, 613, 627, 626), (603, 614, 629, 628), (602, 615, 631, 630), (601, 616, 633, 632), (600, 617, 634, 635), (646, 43, 77, 655), (645, 42, 75, 654), (644, 41, 71, 653), (675, 637, 715, 713), (643, 40, 67, 652), (656, 658, 696, 694), (642, 39, 63, 651), (667, 659, 697, 705), (668, 660, 698, 706), (641, 38, 59, 650), (669, 661, 699, 707), (640, 37, 55, 649), (670, 662, 700, 708), (671, 663, 701, 709), (639, 36, 51, 648), (672, 664, 702, 710), (638, 35, 47, 647), (673, 665, 703, 711), (674, 666, 704, 712), (654, 75, 43, 646), (653, 71, 42, 645), (652, 67, 41, 644), (651, 63, 40, 643), (650, 59, 39, 642), (649, 55, 38, 641), (648, 51, 37, 640), (647, 47, 36, 639), (636, 7, 35, 638), (655, 77, 5, 657), (637, 657, 5, 4), (6, 656, 694, 695), (4, 79, 400, 714), (608, 618, 692, 693), (607, 620, 690, 691), (606, 622, 688, 689), (605, 624, 686, 687), (604, 626, 684, 685), (603, 628, 682, 683), (602, 630, 680, 681), (601, 632, 678, 679), (600, 635, 676, 677), (635, 675, 713, 676), (632, 674, 712, 678), (630, 673, 711, 680), (628, 672, 710, 682), (626, 671, 709, 684), (624, 670, 708, 686), (596, 597, 657, 637), (634, 655, 657, 597), (599, 636, 638, 609), (619, 647, 639, 610), (621, 648, 640, 611), (623, 649, 641, 612), (625, 650, 642, 613), (627, 651, 643, 614), (629, 652, 644, 615), (631, 653, 645, 616), (633, 654, 646, 617), (609, 638, 647, 619), (610, 639, 648, 621), (611, 640, 649, 623), (612, 641, 650, 625), (613, 642, 651, 627), (614, 643, 652, 629), (615, 644, 653, 631), (616, 645, 654, 633), (617, 646, 655, 634), (622, 669, 707, 688), (620, 668, 706, 690), (618, 667, 705, 692), (666, 600, 677, 704), (665, 601, 679, 703), (664, 602, 681, 702), (663, 603, 683, 701), (662, 604, 685, 700), (661, 605, 687, 699), (6, 7, 636, 656), (696, 693, 692, 705), (697, 691, 690, 706), (698, 689, 688, 707), (699, 687, 686, 708), (700, 685, 684, 709), (701, 683, 682, 710), (702, 681, 680, 711), (703, 679, 678, 712), (704, 677, 676, 713), (401, 704, 713, 400), (403, 703, 712, 402), (405, 702, 711, 404), (407, 701, 710, 406), (409, 700, 709, 408), (411, 699, 708, 410), (413, 698, 707, 412), (415, 697, 706, 414), (417, 696, 705, 416), (402, 712, 704, 401), (404, 711, 703, 403), (406, 710, 702, 405), (408, 709, 701, 407), (410, 708, 700, 409), (412, 707, 699, 411), (414, 706, 698, 413), (416, 705, 697, 415), (695, 694, 696, 417), (400, 713, 715, 714), (26, 74, 402, 401), (27, 70, 404, 403), (28, 66, 406, 405), (29, 62, 408, 407), (637, 4, 714, 715), (30, 58, 410, 409), (31, 54, 412, 411), (32, 50, 414, 413), (33, 46, 416, 415), (34, 6, 695, 417), (658, 608, 693, 696), (659, 607, 691, 697), (660, 606, 689, 698)])
me_cube_011.polygons.foreach_set('material_index', [0, 0, 0, 1, 0, 0, 0, 0, 0, 0, 0, 0, 0, 0, 1, 1, 1, 1, 1, 1, 1, 1, 1, 0, 0, 0, 0, 0, 0, 0, 0, 0, 0, 0, 0, 0, 0, 0, 0, 0, 0, 0, 0, 0, 0, 0, 0, 0, 0, 0, 0, 0, 0, 0, 0, 0, 0, 0, 0, 0, 0, 0, 0, 0, 0, 0, 0, 0, 0, 0, 0, 0, 0, 0, 0, 0, 0, 0, 0, 0, 0, 0, 0, 0, 0, 0, 0, 0, 0, 0, 0, 0, 0, 0, 0, 0, 0, 0, 0, 0, 0, 0, 0, 0, 0, 0, 0, 0, 0, 0, 0, 0, 0, 0, 0, 0, 0, 0, 0, 0, 0, 0, 0, 0, 0, 0, 0, 0, 0, 0, 0, 1, 1, 1, 1, 1, 1, 1, 1, 1, 1, 1, 1, 1, 1, 1, 1, 1, 1, 1, 1, 1, 1, 1, 1, 1, 1, 1, 1, 1, 1, 1, 1, 1, 1, 1, 1, 0, 0, 0, 0, 0, 0, 0, 0, 0, 0, 0, 0, 0, 0, 0, 0, 0, 0, 0, 0, 0, 0, 0, 0, 0, 0, 0, 0, 0, 0, 0, 0, 0, 0, 0, 0, 0, 0, 0, 0, 1, 1, 1, 1, 0, 0, 0, 0, 0, 0, 0, 0, 0, 0, 0, 0, 0, 0, 0, 0, 0, 0, 0, 0, 0, 0, 0, 0, 0, 0, 0, 0, 0, 0, 0, 0, 0, 0, 0, 0, 0, 0, 0, 0, 0, 0, 0, 0, 0, 0, 0, 0, 0, 0, 0, 0, 0, 0, 0, 0, 0, 0, 0, 0, 0, 0, 0, 0, 0, 0, 0, 0, 0, 0, 0, 0, 0, 0, 0, 0, 0, 0, 0, 0, 0, 0, 0, 0, 0, 0, 0, 0, 0, 0, 0, 0, 0, 0, 0, 0, 0, 0, 0, 0, 0, 0, 0, 0, 0, 0, 0, 0, 0, 0, 0, 0, 0, 0, 0, 0, 0, 0, 0, 0, 0, 0, 0, 0, 0, 0, 0, 0, 0, 0, 0, 0, 0, 0, 0, 0, 0, 0, 0, 0, 0, 0, 0, 0, 0, 0, 0, 0, 0, 0, 0, 0, 0, 0, 0, 0, 0, 0, 0, 0, 0, 0, 0, 0, 0, 0, 0, 0, 0, 0, 0, 0, 0, 0, 0, 0, 0, 0, 0, 0, 0, 0, 0, 0, 0, 0, 0, 0, 0, 0, 0, 0, 0, 0, 0, 0, 0, 0, 0, 0, 0, 0, 0, 0, 0, 0, 0, 0, 0, 0, 0, 0, 0, 0, 0, 0, 0, 0, 0, 0, 0, 0, 0, 0, 0, 0, 0, 0, 0, 0, 0, 0, 0, 0, 0, 0, 0, 0, 0, 0, 0, 0, 0, 0, 0, 0, 0, 0, 0, 0, 0, 0, 0, 0, 0, 0, 0, 0, 0, 0, 0, 0, 0, 0, 0, 0, 0, 0, 0, 0, 0, 0, 0, 0, 0, 0, 0, 0, 0, 0, 0, 0, 0, 0, 0, 0, 0, 0, 0, 0, 0, 0, 0, 0, 0, 0, 0, 0, 0, 0, 0, 0, 0, 0, 0, 0, 0, 0, 0, 0, 0, 0, 0, 0, 0, 0, 0, 0, 0, 0, 0, 0, 0, 0, 0, 0, 0, 0, 0, 0, 0, 0, 0, 0, 0, 0, 0, 0, 0, 0, 0, 0, 0, 0, 0, 0, 0, 0, 0, 0, 0, 0, 0, 0, 0, 0, 0, 0, 0, 0, 0, 0, 0, 0, 0, 0, 1, 1, 1, 1, 1, 1, 1, 1, 1, 1, 0, 0, 0, 0, 0, 0, 0, 0, 0, 0, 0, 0, 0, 0, 0, 0, 0, 0, 0, 0, 0, 0, 0, 0, 0, 0, 0, 0, 0, 0, 0, 0, 0, 0, 0, 0, 0, 0, 0, 0, 0, 0, 0, 0, 0, 0, 0, 0, 0, 0, 0, 0, 0, 0, 0, 0, 0, 0, 0, 0, 0, 0, 0, 0, 0, 0, 0, 0, 0, 0, 0, 0, 0, 0, 0, 0, 0, 0, 0, 0, 0, 0, 0, 0, 0, 0, 0, 0, 0, 0, 0, 0, 0, 0, 0, 0, 0, 0, 0, 0, 0, 0, 0, 0, 0, 0, 0, 0, 0, 0, 0, 0, 0, 0, 0, 0, 0, 0, 0, 0, 0, 0, 0, 0, 0, 0, 0, 0, 0, 0, 0, 0, 0, 0, 0, 0])
me_cube_011.materials.append(mat_material_156)
me_cube_011.materials.append(mat_material_155)
me_cube_011.use_remesh_preserve_volume = False
me_cube_011.use_remesh_preserve_attributes = False
me_cube_011.use_mirror_vertex_groups = False
me_cube_011.update()

# ---- objects
ob_cube_004 = bpy.data.objects.new('Cube.004', me_cube_011)

# ---- transforms, parenting, visibility, modifiers, constraints
ob_cube_004.location = (-0.117, 0.04677, 1.112)
ob_cube_004.scale = (0.3334, 0.3334, 0.3334)
ob_cube_004.lineart.crease_threshold = 0.0

# ---- collection membership
col_collection_1.objects.link(ob_cube_004)

# ---- scene / render settings (as saved in the file)
scene.frame_start = 1; scene.frame_end = 250; scene.frame_set(0)
scene.render.engine = 'BLENDER_EEVEE_NEXT'
scene.render.resolution_percentage = 50
scene.render.dither_intensity = 0.0
scene.cycles.use_denoising = False
scene.cycles.samples = 128
scene.cycles.sampling_pattern = 'TABULATED_SOBOL'
scene.cycles.use_adaptive_sampling = False
scene.cycles.use_light_tree = False
scene.cycles.blur_glossy = 0.0
scene.cycles.sample_clamp_indirect = 0.0
scene.view_settings.view_transform = 'Standard'
bpy.context.view_layer.update()

# ---- added for rendering (the .blend has no active camera and no usable light): camera, sun
cam_auto = bpy.data.cameras.new('AutoCamera')
cam_auto.lens = 50.0
cam_auto.sensor_width = 36.0
cam_auto.clip_end = 1000.0
ob_auto_camera = bpy.data.objects.new('AutoCamera', cam_auto)
scene.collection.objects.link(ob_auto_camera)
ob_auto_camera.location = (1.16829, -1.29263, 1.67678)
ob_auto_camera.rotation_euler = (1.09748, -7.21219e-08, 0.694738)
scene.camera = ob_auto_camera
light_auto_sun = bpy.data.lights.new('AutoSun', 'SUN')
light_auto_sun.energy = 3.0
light_auto_sun.angle = 0.0523599
ob_auto_sun = bpy.data.objects.new('AutoSun', light_auto_sun)
scene.collection.objects.link(ob_auto_sun)
ob_auto_sun.rotation_euler = (0.872665, 0.174533, 0.523599)
bpy.context.view_layer.update()
